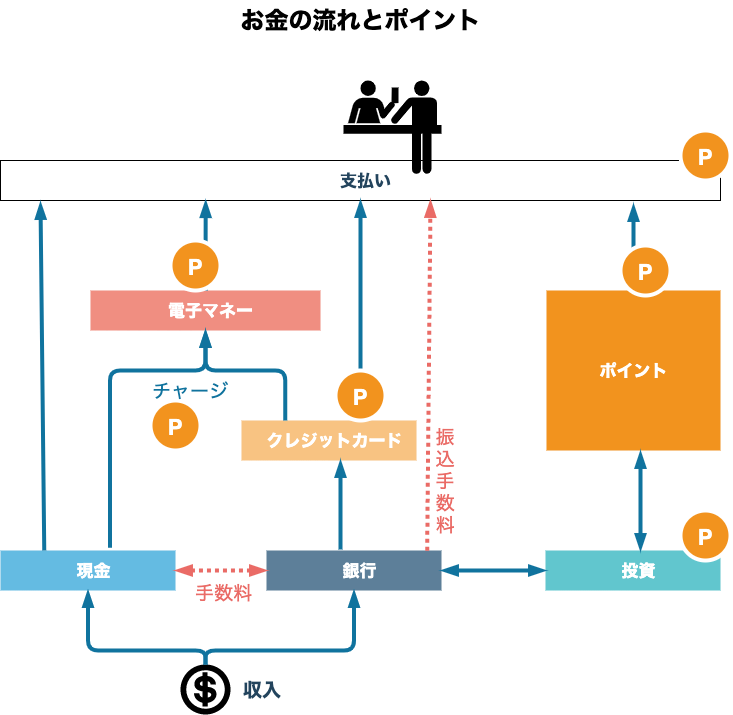

The diagram above was exported from draw.io. Its source (the exported page's mxGraphModel, read from the mxfile embedded in the PNG):
<mxGraphModel dx="1289" dy="877" grid="1" gridSize="10" guides="1" tooltips="1" connect="1" arrows="1" fold="1" page="1" pageScale="1" pageWidth="827" pageHeight="1169" math="0" shadow="0">
  <root>
    <mxCell id="0" />
    <mxCell id="1" parent="0" />
    <mxCell id="dKdSaXE48SgPbhcamS2K-63" value="お金の流れとポイント" style="text;strokeColor=none;fillColor=none;html=1;fontSize=24;fontStyle=1;verticalAlign=middle;align=center;" parent="1" vertex="1">
      <mxGeometry x="480" y="210" width="720" height="40" as="geometry" />
    </mxCell>
    <mxCell id="LmRDWyPSEhwP4b5fczzt-5" value="現金" style="shape=mxgraph.infographic.ribbonSimple;notch1=0;notch2=0;notch=0;html=1;fillColor=#64BBE2;strokeColor=none;shadow=0;fontSize=17;fontColor=#FFFFFF;align=center;spacingLeft=10;fontStyle=1;" vertex="1" parent="1">
      <mxGeometry x="480" y="760" width="175" height="40" as="geometry" />
    </mxCell>
    <mxCell id="LmRDWyPSEhwP4b5fczzt-6" value="ポイント" style="html=1;fillColor=#F2931E;strokeColor=none;shadow=0;fontSize=17;fontColor=#FFFFFF;align=center;fontStyle=1;rounded=0;" vertex="1" parent="1">
      <mxGeometry x="1026" y="500" width="174" height="160" as="geometry" />
    </mxCell>
    <mxCell id="LmRDWyPSEhwP4b5fczzt-7" value="クレジットカード" style="shape=mxgraph.infographic.ribbonSimple;notch1=0;notch2=0;notch=0;html=1;fillColor=#F8C382;strokeColor=none;shadow=0;fontSize=17;fontColor=#FFFFFF;align=center;spacingLeft=10;fontStyle=1;" vertex="1" parent="1">
      <mxGeometry x="721" y="630" width="175" height="40" as="geometry" />
    </mxCell>
    <mxCell id="LmRDWyPSEhwP4b5fczzt-9" value="電子マネー" style="shape=mxgraph.infographic.ribbonSimple;notch1=0;notch2=0;notch=0;html=1;fillColor=#F08E81;strokeColor=none;shadow=0;fontSize=17;fontColor=#FFFFFF;align=center;spacingLeft=10;fontStyle=1;" vertex="1" parent="1">
      <mxGeometry x="570" y="500" width="230" height="40" as="geometry" />
    </mxCell>
    <mxCell id="LmRDWyPSEhwP4b5fczzt-11" value="銀行" style="shape=mxgraph.infographic.ribbonSimple;notch1=0;notch2=0;notch=0;html=1;fillColor=#5D7F99;strokeColor=none;shadow=0;fontSize=17;fontColor=#FFFFFF;align=center;spacingLeft=10;fontStyle=1;" vertex="1" parent="1">
      <mxGeometry x="746" y="760" width="175" height="40" as="geometry" />
    </mxCell>
    <mxCell id="LmRDWyPSEhwP4b5fczzt-13" value="投資" style="shape=mxgraph.infographic.ribbonSimple;notch1=0;notch2=0;notch=0;html=1;fillColor=#61C6CE;strokeColor=none;shadow=0;fontSize=17;fontColor=#FFFFFF;align=center;spacingLeft=10;fontStyle=1;" vertex="1" parent="1">
      <mxGeometry x="1025" y="760" width="175" height="40" as="geometry" />
    </mxCell>
    <mxCell id="LmRDWyPSEhwP4b5fczzt-15" value="" style="shape=mxgraph.signs.travel.cashier;html=1;pointerEvents=1;fillColor=#000000;strokeColor=none;verticalLabelPosition=bottom;verticalAlign=top;align=center;" vertex="1" parent="1">
      <mxGeometry x="660" y="874" width="50" height="50" as="geometry" />
    </mxCell>
    <mxCell id="LmRDWyPSEhwP4b5fczzt-17" value="" style="shape=mxgraph.signs.travel.ticket_purchase;html=1;pointerEvents=1;fillColor=#000000;strokeColor=none;verticalLabelPosition=bottom;verticalAlign=top;align=center;" vertex="1" parent="1">
      <mxGeometry x="823" y="290" width="98" height="95" as="geometry" />
    </mxCell>
    <mxCell id="LmRDWyPSEhwP4b5fczzt-21" value="" style="endArrow=blockThin;startArrow=blockThin;html=1;fontSize=19;fontColor=#FFFFFF;strokeColor=#10739E;strokeWidth=4;startFill=1;endFill=1;entryX=0;entryY=0;entryDx=0;entryDy=20;entryPerimeter=0;exitX=1;exitY=0.5;exitDx=0;exitDy=0;exitPerimeter=0;targetPerimeterSpacing=0;endSize=7;startSize=7;jumpSize=7;" edge="1" parent="1" source="LmRDWyPSEhwP4b5fczzt-11" target="LmRDWyPSEhwP4b5fczzt-13">
      <mxGeometry width="50" height="50" relative="1" as="geometry">
        <mxPoint x="956" y="920" as="sourcePoint" />
        <mxPoint x="1006" y="870" as="targetPoint" />
      </mxGeometry>
    </mxCell>
    <mxCell id="LmRDWyPSEhwP4b5fczzt-46" value="" style="endArrow=blockThin;startArrow=blockThin;html=1;fontSize=19;fontColor=#FFFFFF;strokeWidth=4;startFill=1;endFill=1;targetPerimeterSpacing=0;endSize=7;startSize=7;jumpSize=7;dashed=1;dashPattern=1 1;strokeColor=#EA6B66;" edge="1" parent="1" source="LmRDWyPSEhwP4b5fczzt-5" target="LmRDWyPSEhwP4b5fczzt-11">
      <mxGeometry width="50" height="50" relative="1" as="geometry">
        <mxPoint x="655" y="829.5" as="sourcePoint" />
        <mxPoint x="750" y="830" as="targetPoint" />
      </mxGeometry>
    </mxCell>
    <mxCell id="LmRDWyPSEhwP4b5fczzt-47" value="" style="endArrow=blockThin;startArrow=none;html=1;fontSize=19;fontColor=#FFFFFF;strokeColor=#10739E;strokeWidth=4;startFill=0;endFill=1;targetPerimeterSpacing=0;endSize=7;startSize=7;jumpSize=7;" edge="1" parent="1">
      <mxGeometry width="50" height="50" relative="1" as="geometry">
        <mxPoint x="820" y="759" as="sourcePoint" />
        <mxPoint x="820" y="670" as="targetPoint" />
      </mxGeometry>
    </mxCell>
    <mxCell id="LmRDWyPSEhwP4b5fczzt-48" value="" style="endArrow=blockThin;startArrow=none;html=1;fontSize=19;fontColor=#FFFFFF;strokeColor=#10739E;strokeWidth=4;startFill=0;endFill=1;targetPerimeterSpacing=0;endSize=7;startSize=7;jumpSize=7;exitX=0;exitY=0;exitDx=43.75;exitDy=0;exitPerimeter=0;entryX=0;entryY=0;entryDx=115.00000000000001;entryDy=40;entryPerimeter=0;edgeStyle=orthogonalEdgeStyle;" edge="1" parent="1" source="LmRDWyPSEhwP4b5fczzt-7" target="LmRDWyPSEhwP4b5fczzt-9">
      <mxGeometry width="50" height="50" relative="1" as="geometry">
        <mxPoint x="838" y="600" as="sourcePoint" />
        <mxPoint x="710" y="560" as="targetPoint" />
        <Array as="points">
          <mxPoint x="765" y="580" />
          <mxPoint x="685" y="580" />
        </Array>
      </mxGeometry>
    </mxCell>
    <mxCell id="LmRDWyPSEhwP4b5fczzt-67" value="支払い" style="shape=mxgraph.infographic.ribbonSimple;notch1=0;notch2=0;notch=0;html=1;shadow=0;fontSize=17;align=center;spacingLeft=10;fontStyle=1;fillColor=none;fontColor=#23445D;" vertex="1" parent="1">
      <mxGeometry x="480" y="370" width="720" height="40" as="geometry" />
    </mxCell>
    <mxCell id="LmRDWyPSEhwP4b5fczzt-68" value="" style="endArrow=blockThin;startArrow=none;html=1;fontSize=19;fontColor=#FFFFFF;strokeColor=#10739E;strokeWidth=4;startFill=0;endFill=1;exitX=0;exitY=0;exitDx=43.75;exitDy=0;exitPerimeter=0;targetPerimeterSpacing=0;endSize=7;startSize=7;jumpSize=7;" edge="1" parent="1" source="LmRDWyPSEhwP4b5fczzt-5">
      <mxGeometry width="50" height="50" relative="1" as="geometry">
        <mxPoint x="528.79" y="810" as="sourcePoint" />
        <mxPoint x="520" y="412" as="targetPoint" />
      </mxGeometry>
    </mxCell>
    <mxCell id="LmRDWyPSEhwP4b5fczzt-69" value="" style="endArrow=blockThin;startArrow=none;html=1;fontSize=19;fontColor=#FFFFFF;strokeColor=#10739E;strokeWidth=4;startFill=0;endFill=1;targetPerimeterSpacing=0;endSize=7;startSize=7;jumpSize=7;exitX=0;exitY=0;exitDx=115.00000000000001;exitDy=0;exitPerimeter=0;entryX=0.285;entryY=1.004;entryDx=0;entryDy=0;entryPerimeter=0;" edge="1" parent="1" source="LmRDWyPSEhwP4b5fczzt-9" target="LmRDWyPSEhwP4b5fczzt-67">
      <mxGeometry width="50" height="50" relative="1" as="geometry">
        <mxPoint x="721" y="460" as="sourcePoint" />
        <mxPoint x="721" y="440" as="targetPoint" />
      </mxGeometry>
    </mxCell>
    <mxCell id="LmRDWyPSEhwP4b5fczzt-70" value="" style="endArrow=blockThin;startArrow=none;html=1;fontSize=19;fontColor=#FFFFFF;strokeColor=#10739E;strokeWidth=4;startFill=0;endFill=1;entryX=0;entryY=0;entryDx=360;entryDy=40;entryPerimeter=0;targetPerimeterSpacing=0;endSize=7;startSize=7;jumpSize=7;" edge="1" parent="1" target="LmRDWyPSEhwP4b5fczzt-67">
      <mxGeometry width="50" height="50" relative="1" as="geometry">
        <mxPoint x="840" y="630" as="sourcePoint" />
        <mxPoint x="804.1199999999999" y="521.0000000000002" as="targetPoint" />
      </mxGeometry>
    </mxCell>
    <mxCell id="LmRDWyPSEhwP4b5fczzt-71" value="" style="endArrow=blockThin;startArrow=none;html=1;fontSize=19;fontColor=#FFFFFF;strokeWidth=4;startFill=0;endFill=1;targetPerimeterSpacing=0;endSize=7;startSize=7;jumpSize=7;dashed=1;dashPattern=1 1;strokeColor=#EA6B66;exitX=0.918;exitY=0.004;exitDx=0;exitDy=0;exitPerimeter=0;" edge="1" parent="1" source="LmRDWyPSEhwP4b5fczzt-11">
      <mxGeometry width="50" height="50" relative="1" as="geometry">
        <mxPoint x="910" y="748.5699999999999" as="sourcePoint" />
        <mxPoint x="910" y="410" as="targetPoint" />
      </mxGeometry>
    </mxCell>
    <mxCell id="LmRDWyPSEhwP4b5fczzt-72" value="" style="endArrow=blockThin;startArrow=none;html=1;fontSize=19;fontColor=#FFFFFF;strokeColor=#10739E;strokeWidth=4;startFill=0;endFill=1;exitX=0.5;exitY=0;exitDx=0;exitDy=0;targetPerimeterSpacing=0;endSize=7;startSize=7;jumpSize=7;" edge="1" parent="1" source="LmRDWyPSEhwP4b5fczzt-6">
      <mxGeometry width="50" height="50" relative="1" as="geometry">
        <mxPoint x="1113.3400000000001" y="820" as="sourcePoint" />
        <mxPoint x="1113" y="414" as="targetPoint" />
      </mxGeometry>
    </mxCell>
    <mxCell id="LmRDWyPSEhwP4b5fczzt-74" value="P" style="shape=ellipse;perimeter=ellipsePerimeter;fontSize=22;fontStyle=1;shadow=0;strokeColor=#ffffff;fillColor=#F2931E;strokeWidth=4;fontColor=#ffffff;align=center;" vertex="1" parent="1">
      <mxGeometry x="650" y="450" width="50" height="50" as="geometry" />
    </mxCell>
    <mxCell id="LmRDWyPSEhwP4b5fczzt-73" value="P" style="shape=ellipse;perimeter=ellipsePerimeter;fontSize=22;fontStyle=1;shadow=0;strokeColor=#ffffff;fillColor=#F2931E;strokeWidth=4;fontColor=#ffffff;align=center;" vertex="1" parent="1">
      <mxGeometry x="815" y="580" width="50" height="50" as="geometry" />
    </mxCell>
    <mxCell id="LmRDWyPSEhwP4b5fczzt-76" value="P" style="shape=ellipse;perimeter=ellipsePerimeter;fontSize=22;fontStyle=1;shadow=0;strokeColor=#ffffff;fillColor=#F2931E;strokeWidth=4;fontColor=#ffffff;align=center;" vertex="1" parent="1">
      <mxGeometry x="630" y="610" width="50" height="50" as="geometry" />
    </mxCell>
    <mxCell id="LmRDWyPSEhwP4b5fczzt-77" value="P" style="shape=ellipse;perimeter=ellipsePerimeter;fontSize=22;fontStyle=1;shadow=0;strokeColor=#ffffff;fillColor=#F2931E;strokeWidth=4;fontColor=#ffffff;align=center;" vertex="1" parent="1">
      <mxGeometry x="1100" y="455" width="50" height="50" as="geometry" />
    </mxCell>
    <mxCell id="LmRDWyPSEhwP4b5fczzt-79" value="手数料" style="text;html=1;strokeColor=none;fillColor=none;align=center;verticalAlign=middle;whiteSpace=wrap;rounded=0;fontSize=19;fontColor=#EA6B66;" vertex="1" parent="1">
      <mxGeometry x="669" y="792" width="69" height="20" as="geometry" />
    </mxCell>
    <mxCell id="LmRDWyPSEhwP4b5fczzt-80" value="振&lt;br&gt;込&lt;br&gt;手&lt;br&gt;数&lt;br&gt;料" style="text;html=1;strokeColor=none;fillColor=none;align=center;verticalAlign=middle;whiteSpace=wrap;rounded=0;fontSize=19;fontColor=#EA6B66;rotation=0;" vertex="1" parent="1">
      <mxGeometry x="910" y="640" width="30" height="100" as="geometry" />
    </mxCell>
    <mxCell id="LmRDWyPSEhwP4b5fczzt-81" value="P" style="shape=ellipse;perimeter=ellipsePerimeter;fontSize=22;fontStyle=1;shadow=0;strokeColor=#ffffff;fillColor=#F2931E;strokeWidth=4;fontColor=#ffffff;align=center;" vertex="1" parent="1">
      <mxGeometry x="1160" y="720" width="50" height="50" as="geometry" />
    </mxCell>
    <mxCell id="LmRDWyPSEhwP4b5fczzt-82" value="" style="endArrow=blockThin;startArrow=none;html=1;fontSize=19;fontColor=#FFFFFF;strokeColor=#10739E;strokeWidth=4;startFill=0;endFill=1;targetPerimeterSpacing=0;endSize=7;startSize=7;jumpSize=7;exitX=0.626;exitY=-0.068;exitDx=0;exitDy=0;exitPerimeter=0;entryX=0;entryY=0;entryDx=115.00000000000001;entryDy=40;entryPerimeter=0;edgeStyle=orthogonalEdgeStyle;" edge="1" parent="1" source="LmRDWyPSEhwP4b5fczzt-5" target="LmRDWyPSEhwP4b5fczzt-9">
      <mxGeometry width="50" height="50" relative="1" as="geometry">
        <mxPoint x="601" y="698.44" as="sourcePoint" />
        <mxPoint x="601.52" y="620" as="targetPoint" />
        <Array as="points">
          <mxPoint x="590" y="580" />
          <mxPoint x="685" y="580" />
        </Array>
      </mxGeometry>
    </mxCell>
    <mxCell id="LmRDWyPSEhwP4b5fczzt-85" value="" style="endArrow=blockThin;startArrow=none;html=1;fontSize=19;fontColor=#FFFFFF;strokeColor=#10739E;strokeWidth=4;startFill=0;endFill=1;exitX=0.5;exitY=0;exitDx=0;exitDy=0;exitPerimeter=0;targetPerimeterSpacing=0;endSize=7;startSize=7;jumpSize=7;entryX=0;entryY=0;entryDx=87.5;entryDy=40;entryPerimeter=0;edgeStyle=orthogonalEdgeStyle;" edge="1" parent="1" source="LmRDWyPSEhwP4b5fczzt-15" target="LmRDWyPSEhwP4b5fczzt-5">
      <mxGeometry width="50" height="50" relative="1" as="geometry">
        <mxPoint x="583.75" y="968" as="sourcePoint" />
        <mxPoint x="580" y="620" as="targetPoint" />
        <Array as="points">
          <mxPoint x="685" y="860" />
          <mxPoint x="568" y="860" />
        </Array>
      </mxGeometry>
    </mxCell>
    <mxCell id="LmRDWyPSEhwP4b5fczzt-86" value="" style="endArrow=blockThin;startArrow=none;html=1;fontSize=19;fontColor=#FFFFFF;strokeColor=#10739E;strokeWidth=4;startFill=0;endFill=1;exitX=0.5;exitY=0;exitDx=0;exitDy=0;exitPerimeter=0;targetPerimeterSpacing=0;endSize=7;startSize=7;jumpSize=7;entryX=0;entryY=0;entryDx=87.5;entryDy=40;entryPerimeter=0;edgeStyle=orthogonalEdgeStyle;" edge="1" parent="1" source="LmRDWyPSEhwP4b5fczzt-15" target="LmRDWyPSEhwP4b5fczzt-11">
      <mxGeometry width="50" height="50" relative="1" as="geometry">
        <mxPoint x="952.6500000000001" y="930.1499999999999" as="sourcePoint" />
        <mxPoint x="850" y="830" as="targetPoint" />
        <Array as="points">
          <mxPoint x="685" y="860" />
          <mxPoint x="834" y="860" />
        </Array>
      </mxGeometry>
    </mxCell>
    <mxCell id="LmRDWyPSEhwP4b5fczzt-87" value="収入" style="text;html=1;strokeColor=none;fillColor=none;align=left;verticalAlign=middle;whiteSpace=wrap;rounded=0;fontSize=19;fontStyle=1;fontColor=#23445D;" vertex="1" parent="1">
      <mxGeometry x="721" y="889" width="79" height="20" as="geometry" />
    </mxCell>
    <mxCell id="LmRDWyPSEhwP4b5fczzt-88" value="チャージ" style="text;html=1;strokeColor=none;fillColor=none;align=center;verticalAlign=middle;whiteSpace=wrap;rounded=0;fontSize=19;fontColor=#10739E;" vertex="1" parent="1">
      <mxGeometry x="630" y="590" width="80" height="20" as="geometry" />
    </mxCell>
    <mxCell id="LmRDWyPSEhwP4b5fczzt-60" value="P" style="shape=ellipse;perimeter=ellipsePerimeter;fontSize=22;fontStyle=1;shadow=0;strokeColor=#ffffff;fillColor=#F2931E;strokeWidth=4;fontColor=#ffffff;align=center;" vertex="1" parent="1">
      <mxGeometry x="1160" y="340" width="50" height="50" as="geometry" />
    </mxCell>
    <mxCell id="LmRDWyPSEhwP4b5fczzt-91" value="" style="endArrow=blockThin;startArrow=blockThin;html=1;fontSize=19;fontColor=#FFFFFF;strokeColor=#10739E;strokeWidth=4;startFill=1;endFill=1;targetPerimeterSpacing=0;endSize=7;startSize=7;jumpSize=7;" edge="1" parent="1">
      <mxGeometry width="50" height="50" relative="1" as="geometry">
        <mxPoint x="1120" y="759.9999999999998" as="sourcePoint" />
        <mxPoint x="1120" y="661" as="targetPoint" />
      </mxGeometry>
    </mxCell>
  </root>
</mxGraphModel>